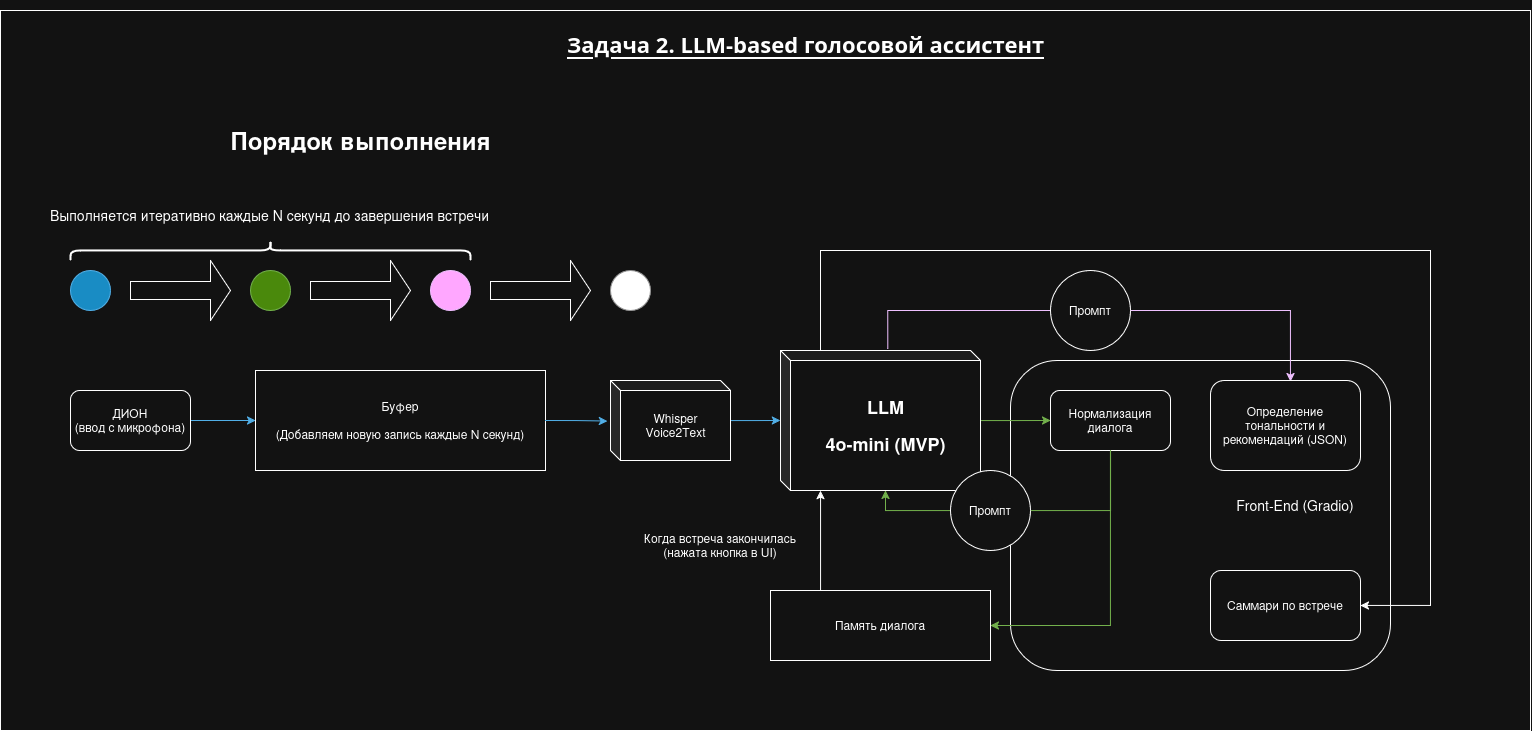

The diagram above was exported from draw.io. Its source (the exported page's mxGraphModel, read from the mxfile embedded in the PNG):
<mxGraphModel dx="1645" dy="1171" grid="1" gridSize="10" guides="1" tooltips="1" connect="1" arrows="1" fold="1" page="1" pageScale="1" pageWidth="850" pageHeight="1100" math="0" shadow="0">
  <root>
    <mxCell id="0" />
    <mxCell id="1" parent="0" />
    <mxCell id="0-KCYYSVSnKgZ_iLDsEX-84" value="" style="rounded=0;whiteSpace=wrap;html=1;labelBorderColor=none;" vertex="1" parent="1">
      <mxGeometry x="30" y="20" width="1530" height="720" as="geometry" />
    </mxCell>
    <mxCell id="0-KCYYSVSnKgZ_iLDsEX-53" value="" style="rounded=1;whiteSpace=wrap;html=1;" vertex="1" parent="1">
      <mxGeometry x="1040" y="370" width="380" height="310" as="geometry" />
    </mxCell>
    <mxCell id="0-KCYYSVSnKgZ_iLDsEX-48" style="edgeStyle=orthogonalEdgeStyle;rounded=0;orthogonalLoop=1;jettySize=auto;html=1;fillColor=#60a917;strokeColor=#2D7600;" edge="1" parent="1" source="5T_RKIWlhd7b_OqJUBhN-12">
      <mxGeometry relative="1" as="geometry">
        <mxPoint x="1080" y="430" as="targetPoint" />
      </mxGeometry>
    </mxCell>
    <mxCell id="0-KCYYSVSnKgZ_iLDsEX-52" style="edgeStyle=orthogonalEdgeStyle;rounded=0;orthogonalLoop=1;jettySize=auto;html=1;exitX=0.537;exitY=-0.013;exitDx=0;exitDy=0;exitPerimeter=0;entryX=0.54;entryY=0.011;entryDx=0;entryDy=0;entryPerimeter=0;fillColor=#6a00ff;strokeColor=#3700CC;" edge="1" parent="1" source="5T_RKIWlhd7b_OqJUBhN-12" target="0-KCYYSVSnKgZ_iLDsEX-51">
      <mxGeometry relative="1" as="geometry">
        <mxPoint x="917.5288235294122" y="339.94" as="sourcePoint" />
        <mxPoint x="1320" y="380" as="targetPoint" />
        <Array as="points">
          <mxPoint x="917" y="320" />
          <mxPoint x="1320" y="320" />
          <mxPoint x="1320" y="391" />
        </Array>
      </mxGeometry>
    </mxCell>
    <mxCell id="0-KCYYSVSnKgZ_iLDsEX-67" style="edgeStyle=orthogonalEdgeStyle;rounded=0;orthogonalLoop=1;jettySize=auto;html=1;entryX=1;entryY=0.5;entryDx=0;entryDy=0;" edge="1" parent="1" source="5T_RKIWlhd7b_OqJUBhN-12" target="0-KCYYSVSnKgZ_iLDsEX-62">
      <mxGeometry relative="1" as="geometry">
        <Array as="points">
          <mxPoint x="850" y="260" />
          <mxPoint x="1460" y="260" />
          <mxPoint x="1460" y="615" />
        </Array>
      </mxGeometry>
    </mxCell>
    <mxCell id="5T_RKIWlhd7b_OqJUBhN-12" value="&lt;h2&gt;LLM&lt;/h2&gt;&lt;h2&gt;4o-mini (MVP)&lt;br&gt;&lt;/h2&gt;" style="shape=cube;whiteSpace=wrap;html=1;boundedLbl=1;backgroundOutline=1;darkOpacity=0.05;darkOpacity2=0.1;size=10;" parent="1" vertex="1">
      <mxGeometry x="810" y="360" width="200" height="140" as="geometry" />
    </mxCell>
    <mxCell id="0-KCYYSVSnKgZ_iLDsEX-2" value="&lt;div&gt;Буфер&lt;/div&gt;&lt;div&gt;&lt;br&gt;&lt;/div&gt;&lt;div&gt;(Добавляем новую запись каждые N секунд)&lt;br&gt;&lt;/div&gt;" style="rounded=0;whiteSpace=wrap;html=1;" vertex="1" parent="1">
      <mxGeometry x="285" y="380" width="290" height="100" as="geometry" />
    </mxCell>
    <mxCell id="0-KCYYSVSnKgZ_iLDsEX-40" style="edgeStyle=orthogonalEdgeStyle;rounded=0;orthogonalLoop=1;jettySize=auto;html=1;entryX=0;entryY=0.5;entryDx=0;entryDy=0;fillColor=#1ba1e2;strokeColor=#006EAF;" edge="1" parent="1" source="0-KCYYSVSnKgZ_iLDsEX-38" target="0-KCYYSVSnKgZ_iLDsEX-2">
      <mxGeometry relative="1" as="geometry" />
    </mxCell>
    <mxCell id="0-KCYYSVSnKgZ_iLDsEX-38" value="&lt;div&gt;ДИОН&lt;/div&gt;&lt;div&gt;(ввод с микрофона)&lt;br&gt;&lt;/div&gt;" style="rounded=1;whiteSpace=wrap;html=1;" vertex="1" parent="1">
      <mxGeometry x="100" y="400" width="120" height="60" as="geometry" />
    </mxCell>
    <mxCell id="0-KCYYSVSnKgZ_iLDsEX-44" style="edgeStyle=orthogonalEdgeStyle;rounded=0;orthogonalLoop=1;jettySize=auto;html=1;fillColor=#1ba1e2;strokeColor=#006EAF;" edge="1" parent="1" source="0-KCYYSVSnKgZ_iLDsEX-41">
      <mxGeometry relative="1" as="geometry">
        <mxPoint x="810" y="430" as="targetPoint" />
      </mxGeometry>
    </mxCell>
    <mxCell id="0-KCYYSVSnKgZ_iLDsEX-41" value="&lt;div&gt;Whisper&lt;/div&gt;&lt;div&gt;Voice2Text&lt;br&gt;&lt;/div&gt;" style="shape=cube;whiteSpace=wrap;html=1;boundedLbl=1;backgroundOutline=1;darkOpacity=0.05;darkOpacity2=0.1;size=10;" vertex="1" parent="1">
      <mxGeometry x="640" y="390" width="120" height="80" as="geometry" />
    </mxCell>
    <mxCell id="0-KCYYSVSnKgZ_iLDsEX-43" style="edgeStyle=orthogonalEdgeStyle;rounded=0;orthogonalLoop=1;jettySize=auto;html=1;exitX=1;exitY=0.5;exitDx=0;exitDy=0;entryX=-0.025;entryY=0.507;entryDx=0;entryDy=0;entryPerimeter=0;fillColor=#1ba1e2;strokeColor=#006EAF;" edge="1" parent="1" source="0-KCYYSVSnKgZ_iLDsEX-2" target="0-KCYYSVSnKgZ_iLDsEX-41">
      <mxGeometry relative="1" as="geometry" />
    </mxCell>
    <mxCell id="0-KCYYSVSnKgZ_iLDsEX-65" style="edgeStyle=orthogonalEdgeStyle;rounded=0;orthogonalLoop=1;jettySize=auto;html=1;entryX=1;entryY=0.5;entryDx=0;entryDy=0;fillColor=#60a917;strokeColor=#2D7600;" edge="1" parent="1" source="0-KCYYSVSnKgZ_iLDsEX-49" target="0-KCYYSVSnKgZ_iLDsEX-63">
      <mxGeometry relative="1" as="geometry">
        <Array as="points">
          <mxPoint x="1140" y="635" />
        </Array>
      </mxGeometry>
    </mxCell>
    <mxCell id="0-KCYYSVSnKgZ_iLDsEX-49" value="Нормализация диалога" style="rounded=1;whiteSpace=wrap;html=1;" vertex="1" parent="1">
      <mxGeometry x="1080" y="400" width="120" height="60" as="geometry" />
    </mxCell>
    <mxCell id="0-KCYYSVSnKgZ_iLDsEX-50" style="edgeStyle=orthogonalEdgeStyle;rounded=0;orthogonalLoop=1;jettySize=auto;html=1;entryX=0;entryY=0;entryDx=105;entryDy=140;entryPerimeter=0;fillColor=#60a917;strokeColor=#2D7600;" edge="1" parent="1" source="0-KCYYSVSnKgZ_iLDsEX-49" target="5T_RKIWlhd7b_OqJUBhN-12">
      <mxGeometry relative="1" as="geometry">
        <Array as="points">
          <mxPoint x="1140" y="520" />
          <mxPoint x="915" y="520" />
        </Array>
      </mxGeometry>
    </mxCell>
    <mxCell id="0-KCYYSVSnKgZ_iLDsEX-51" value="Определение тональности и рекомендаций (JSON)" style="rounded=1;whiteSpace=wrap;html=1;" vertex="1" parent="1">
      <mxGeometry x="1240" y="390" width="150" height="90" as="geometry" />
    </mxCell>
    <mxCell id="0-KCYYSVSnKgZ_iLDsEX-54" value="&lt;font style=&quot;font-size: 14px;&quot;&gt;Front-End (Gradio)&lt;/font&gt;" style="text;html=1;align=center;verticalAlign=middle;whiteSpace=wrap;rounded=0;" vertex="1" parent="1">
      <mxGeometry x="1260" y="500" width="130" height="30" as="geometry" />
    </mxCell>
    <mxCell id="0-KCYYSVSnKgZ_iLDsEX-56" value="Промпт" style="ellipse;whiteSpace=wrap;html=1;aspect=fixed;" vertex="1" parent="1">
      <mxGeometry x="1080" y="280" width="80" height="80" as="geometry" />
    </mxCell>
    <mxCell id="0-KCYYSVSnKgZ_iLDsEX-57" value="Промпт" style="ellipse;whiteSpace=wrap;html=1;aspect=fixed;" vertex="1" parent="1">
      <mxGeometry x="980" y="480" width="80" height="80" as="geometry" />
    </mxCell>
    <mxCell id="0-KCYYSVSnKgZ_iLDsEX-62" value="Саммари по встрече" style="rounded=1;whiteSpace=wrap;html=1;" vertex="1" parent="1">
      <mxGeometry x="1240" y="580" width="150" height="70" as="geometry" />
    </mxCell>
    <mxCell id="0-KCYYSVSnKgZ_iLDsEX-63" value="Память диалога" style="rounded=0;whiteSpace=wrap;html=1;" vertex="1" parent="1">
      <mxGeometry x="800" y="600" width="220" height="70" as="geometry" />
    </mxCell>
    <mxCell id="0-KCYYSVSnKgZ_iLDsEX-66" style="edgeStyle=orthogonalEdgeStyle;rounded=0;orthogonalLoop=1;jettySize=auto;html=1;" edge="1" parent="1" source="0-KCYYSVSnKgZ_iLDsEX-63">
      <mxGeometry relative="1" as="geometry">
        <mxPoint x="850" y="500" as="targetPoint" />
        <Array as="points">
          <mxPoint x="850" y="500" />
        </Array>
      </mxGeometry>
    </mxCell>
    <mxCell id="0-KCYYSVSnKgZ_iLDsEX-69" value="&lt;div&gt;Когда встреча закончилась&lt;/div&gt;&lt;div&gt;(нажата кнопка в UI)&lt;br&gt;&lt;/div&gt;" style="text;html=1;align=center;verticalAlign=middle;whiteSpace=wrap;rounded=0;" vertex="1" parent="1">
      <mxGeometry x="670" y="540" width="160" height="30" as="geometry" />
    </mxCell>
    <mxCell id="0-KCYYSVSnKgZ_iLDsEX-70" value="" style="ellipse;whiteSpace=wrap;html=1;aspect=fixed;fillColor=#1ba1e2;fontColor=#ffffff;strokeColor=#006EAF;labelBorderColor=light-dark(#000000,#000000);" vertex="1" parent="1">
      <mxGeometry x="100" y="280" width="40" height="40" as="geometry" />
    </mxCell>
    <mxCell id="0-KCYYSVSnKgZ_iLDsEX-71" value="" style="shape=singleArrow;whiteSpace=wrap;html=1;" vertex="1" parent="1">
      <mxGeometry x="160" y="270" width="100" height="60" as="geometry" />
    </mxCell>
    <mxCell id="0-KCYYSVSnKgZ_iLDsEX-72" value="" style="ellipse;whiteSpace=wrap;html=1;aspect=fixed;fillColor=#60a917;fontColor=#ffffff;strokeColor=#2D7600;labelBorderColor=light-dark(#000000,#000000);" vertex="1" parent="1">
      <mxGeometry x="280" y="280" width="40" height="40" as="geometry" />
    </mxCell>
    <mxCell id="0-KCYYSVSnKgZ_iLDsEX-73" value="" style="shape=singleArrow;whiteSpace=wrap;html=1;" vertex="1" parent="1">
      <mxGeometry x="340" y="270" width="100" height="60" as="geometry" />
    </mxCell>
    <mxCell id="0-KCYYSVSnKgZ_iLDsEX-74" value="" style="ellipse;whiteSpace=wrap;html=1;aspect=fixed;fillColor=#6a00ff;fontColor=#ffffff;strokeColor=#3700CC;labelBorderColor=light-dark(#000000,#000000);" vertex="1" parent="1">
      <mxGeometry x="460" y="280" width="40" height="40" as="geometry" />
    </mxCell>
    <mxCell id="0-KCYYSVSnKgZ_iLDsEX-75" value="" style="shape=singleArrow;whiteSpace=wrap;html=1;" vertex="1" parent="1">
      <mxGeometry x="520" y="270" width="100" height="60" as="geometry" />
    </mxCell>
    <mxCell id="0-KCYYSVSnKgZ_iLDsEX-76" value="" style="ellipse;whiteSpace=wrap;html=1;aspect=fixed;fillColor=light-dark(#F5F5F5,#FFFFFF);fontColor=#333333;strokeColor=#666666;labelBorderColor=light-dark(#000000,#000000);" vertex="1" parent="1">
      <mxGeometry x="640" y="280" width="40" height="40" as="geometry" />
    </mxCell>
    <mxCell id="0-KCYYSVSnKgZ_iLDsEX-77" value="Порядок выполнения" style="text;strokeColor=none;fillColor=none;html=1;fontSize=24;fontStyle=1;verticalAlign=middle;align=center;" vertex="1" parent="1">
      <mxGeometry x="255" y="130" width="270" height="40" as="geometry" />
    </mxCell>
    <mxCell id="0-KCYYSVSnKgZ_iLDsEX-78" value="" style="shape=curlyBracket;whiteSpace=wrap;html=1;rounded=1;flipH=1;labelPosition=right;verticalLabelPosition=middle;align=left;verticalAlign=middle;rotation=-90;strokeWidth=2;" vertex="1" parent="1">
      <mxGeometry x="290" y="60" width="20" height="400" as="geometry" />
    </mxCell>
    <mxCell id="0-KCYYSVSnKgZ_iLDsEX-81" value="&lt;font style=&quot;font-size: 14px;&quot;&gt;Выполняется итеративно каждые N секунд до завершения встречи&lt;/font&gt;" style="text;html=1;align=center;verticalAlign=middle;whiteSpace=wrap;rounded=0;" vertex="1" parent="1">
      <mxGeometry x="72.5" y="210" width="455" height="30" as="geometry" />
    </mxCell>
    <mxCell id="0-KCYYSVSnKgZ_iLDsEX-83" value="&lt;h1 style=&quot;box-sizing: border-box; border-width: 0px; border-style: solid; margin-top: 0px; margin-bottom: 0px !important; line-height: 1.3; font-family: &amp;quot;Source Sans Pro&amp;quot;, ui-sans-serif, &amp;quot;system-ui&amp;quot;, sans-serif; font-style: normal; font-variant-ligatures: normal; font-variant-caps: normal; letter-spacing: normal; text-align: start; text-indent: 0px; text-transform: none; word-spacing: 0px; -webkit-text-stroke-width: 0px; white-space: normal; text-decoration-thickness: initial; text-decoration-style: initial; text-decoration-color: initial;&quot;&gt;&lt;u&gt;&lt;font style=&quot;font-size: 22px;&quot;&gt;Задача 2. LLM-based голосовой ассистент&lt;/font&gt;&lt;/u&gt;&lt;/h1&gt;" style="text;whiteSpace=wrap;html=1;fontStyle=1;fontSize=22;labelBackgroundColor=none;" vertex="1" parent="1">
      <mxGeometry x="595" y="10" width="495" height="40" as="geometry" />
    </mxCell>
  </root>
</mxGraphModel>